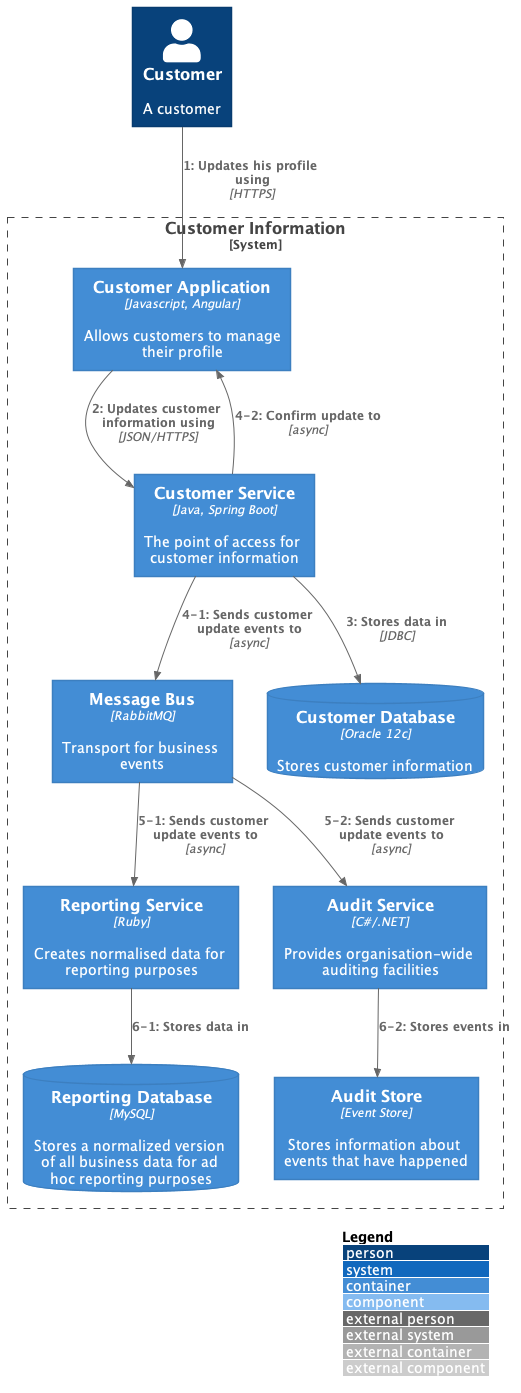

The diagram above was rendered by PlantUML. Its source (embedded in the PNG):
@startuml
!include https://raw.githubusercontent.com/plantuml-stdlib/C4-PlantUML/master/C4_Dynamic.puml

LAYOUT_TOP_DOWN()
LAYOUT_WITH_LEGEND()

Person(customer, Customer, "A customer")
System_Boundary(c1, "Customer Information") {
    Container(app, "Customer Application", "Javascript, Angular", "Allows customers to manage their profile")
    Container(customer_service, "Customer Service", "Java, Spring Boot", "The point of access for customer information")
    Container(message_bus, "Message Bus", "RabbitMQ", "Transport for business events")
    Container(reporting_service, "Reporting Service", "Ruby", "Creates normalised data for reporting purposes")
    Container(audit_service, "Audit Service", "C#/.NET", "Provides organisation-wide auditing facilities")
    ContainerDb(customer_db, "Customer Database", "Oracle 12c", "Stores customer information")
    ContainerDb(reporting_db, "Reporting Database", "MySQL", "Stores a normalized version of all business data for ad hoc reporting purposes")
    Container(audit_store, "Audit Store", "Event Store", "Stores information about events that have happened")
}

Rel(customer, app, "Updates his profile using", "HTTPS")
Rel(app, customer_service, "Updates customer information using", "JSON/HTTPS")
Rel(customer_service, customer_db, "Stores data in", "JDBC")

RelIndex($index-1, customer_service, message_bus, "Sends customer update events to", "async")
RelIndex($index-2, customer_service, app, "Confirm update to", "async")
increment()

RelIndex($index-1, message_bus, reporting_service, "Sends customer update events to", "async")
increment()
RelIndex($index-1, reporting_service, reporting_db, "Stores data in")

setIndex(5)
RelIndex($index-2, message_bus, audit_service, "Sends customer update events to", "async")
increment()
RelIndex($index-2, audit_service, audit_store, "Stores events in")
@enduml